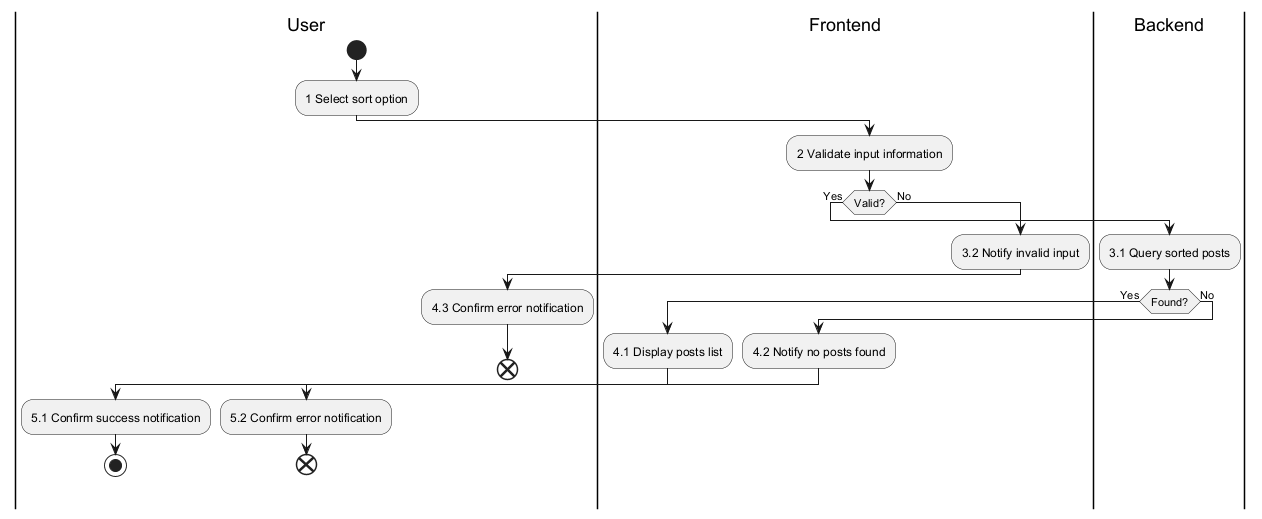

The diagram above was rendered by PlantUML. Its source (embedded in the PNG):
@startuml
|User|
|Frontend|
|Backend|

|User|
start
:1 Select sort option;
|Frontend|
:2 Validate input information;
if (Valid?) then (Yes)
  |Backend|
  :3.1 Query sorted posts;
  if (Found?) then (Yes)
    |Frontend|
    :4.1 Display posts list;
    |User|
    :5.1 Confirm success notification;
    stop
  else (No)
    |Frontend|
    :4.2 Notify no posts found;
    |User|
    :5.2 Confirm error notification;
    end
  endif
else (No)
  |Frontend|
  :3.2 Notify invalid input;
  |User|
  :4.3 Confirm error notification;
  end
endif
@enduml